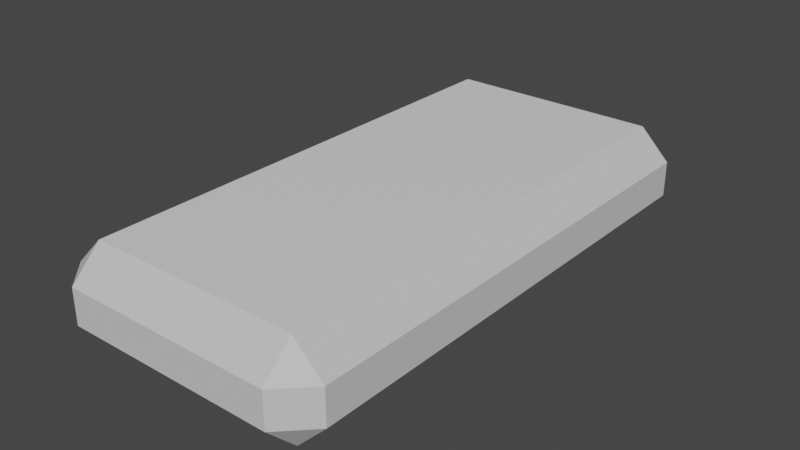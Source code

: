 # Source: thin-short.blend  (saved by Blender 2.93.21; exported with 4.5.12 LTS)
import bpy
from mathutils import Matrix  # noqa: F401  (used for matrix-valued properties, if any)

bpy.ops.wm.read_factory_settings(use_empty=True)
scene = bpy.context.scene
scene.name = 'Scene'

# ---- collections
col_collection = bpy.data.collections.new('Collection'); scene.collection.children.link(col_collection)

# ---- materials (node trees are filled in below, after node groups)
mat_case = bpy.data.materials.new('Case')
mat_case.use_transparent_shadow = False
mat_case.diffuse_color = (0.6275, 0.6275, 0.6275, 1.0)
mat_case.roughness = 1.0
mat_case.specular_intensity = 0.0
mat_walk = bpy.data.materials.new('Walk')
mat_walk.use_transparent_shadow = False

# ---- material node trees
mat_case.use_nodes = True; mat_case.node_tree.nodes.clear()
_N = mat_case.node_tree.nodes; _L = mat_case.node_tree.links
n0 = _N.new('ShaderNodeBsdfPrincipled'); n0.name = 'Principled BSDF'; n0.location = (10, 300)
n0.distribution = 'GGX'
n0.subsurface_method = 'BURLEY'
n0.inputs[0].default_value = (0.6275, 0.6275, 0.6275, 1.0)
n0.inputs[2].default_value = 1.0
n0.inputs[3].default_value = 1.45
n0.inputs[13].default_value = 0.0
n0.inputs[27].default_value = (0.0, 0.0, 0.0, 1.0)
n0.inputs[28].default_value = 1.0
n1 = _N.new('ShaderNodeOutputMaterial'); n1.name = 'Material Output'; n1.location = (300, 300)
_L.new(n0.outputs[0], n1.inputs[0])
n1.is_active_output = True
mat_walk.use_nodes = True; mat_walk.node_tree.nodes.clear()
_N = mat_walk.node_tree.nodes; _L = mat_walk.node_tree.links
n0 = _N.new('ShaderNodeBsdfPrincipled'); n0.name = 'Principled BSDF'; n0.location = (10, 300)
n0.distribution = 'GGX'
n0.subsurface_method = 'BURLEY'
n0.inputs[3].default_value = 1.45
n0.inputs[27].default_value = (0.0, 0.0, 0.0, 1.0)
n0.inputs[28].default_value = 1.0
n1 = _N.new('ShaderNodeOutputMaterial'); n1.name = 'Material Output'; n1.location = (300, 300)
_L.new(n0.outputs[0], n1.inputs[0])
n1.is_active_output = True

# ---- world
world_world = bpy.data.worlds.new('World'); scene.world = world_world
world_world.use_nodes = True; world_world.node_tree.nodes.clear()
_N = world_world.node_tree.nodes; _L = world_world.node_tree.links
n0 = _N.new('ShaderNodeOutputWorld'); n0.name = 'World Output'; n0.location = (300, 300)
n1 = _N.new('ShaderNodeBackground'); n1.name = 'Background'; n1.location = (10, 300)
n1.inputs[0].default_value = (0.05088, 0.05088, 0.05088, 1.0)
_L.new(n1.outputs[0], n0.inputs[0])
n0.is_active_output = True
world_world.color = (0.05088, 0.05088, 0.05088)
world_world.use_sun_shadow = False
world_world.sun_shadow_jitter_overblur = 0.0

# ---- meshes
me_thin_short = bpy.data.meshes.new('thin-short')
me_thin_short.from_pydata([(-0.39, -1.0, 0.065), (-0.39, -0.89, 0.175), (-0.5, -0.89, 0.065), (0.39, -1.0, 0.065), (0.5, -0.89, 0.065), (0.39, -0.89, 0.175), (-0.39, -1.0, -0.065), (-0.5, -0.89, -0.065), (-0.39, -0.89, -0.175), (-0.39, 1.0, 0.065), (-0.5, 0.89, 0.065), (-0.39, 0.89, 0.175), (0.39, -1.0, -0.065), (0.39, -0.89, -0.175), (0.5, -0.89, -0.065), (0.39, 1.0, 0.065), (0.39, 0.89, 0.175), (0.5, 0.89, 0.065), (-0.39, 1.0, -0.065), (-0.39, 0.89, -0.175), (-0.5, 0.89, -0.065), (0.39, 1.0, -0.065), (0.5, 0.89, -0.065), (0.39, 0.89, -0.175)], [], [(0, 1, 2), (3, 4, 5), (6, 7, 8), (9, 10, 11), (2, 1, 10), (10, 1, 11), (12, 13, 14), (15, 16, 17), (5, 4, 16), (16, 4, 17), (18, 19, 20), (20, 19, 7), (7, 19, 8), (9, 18, 10), (10, 18, 20), (21, 22, 23), (14, 13, 22), (22, 13, 23), (18, 21, 19), (19, 21, 23), (21, 15, 22), (22, 15, 17), (15, 9, 16), (16, 9, 11), (3, 12, 4), (4, 12, 14), (12, 6, 13), (13, 6, 8), (6, 0, 7), (7, 0, 2), (0, 3, 1), (1, 3, 5), (16, 11, 5), (5, 11, 1), (7, 2, 20), (20, 2, 10), (18, 9, 21), (21, 9, 15), (22, 17, 14), (14, 17, 4), (13, 8, 23), (23, 8, 19), (12, 3, 6), (6, 3, 0)])
me_thin_short.polygons.foreach_set('use_smooth', [True] * 44)
me_thin_short.polygons.foreach_set('material_index', [0, 0, 0, 0, 0, 0, 0, 0, 0, 0, 0, 0, 0, 0, 0, 0, 0, 0, 0, 0, 0, 0, 0, 0, 0, 0, 0, 0, 0, 0, 0, 0, 1, 1, 0, 0, 0, 0, 0, 0, 1, 1, 0, 0])
_k = set([(0, 1), (0, 2), (0, 3), (0, 6), (1, 2), (1, 5), (1, 11), (2, 7), (2, 10), (3, 4), (3, 5), (3, 12), (4, 5), (4, 14), (4, 17), (5, 16), (6, 7), (6, 8), (6, 12), (7, 8), (7, 20), (8, 13), (8, 19), (9, 10), (9, 11), (9, 15), (9, 18), (10, 11), (10, 20), (11, 16), (12, 13), (12, 14), (13, 14), (13, 23), (14, 22), (15, 16), (15, 17), (15, 21), (16, 17), (17, 22), (18, 19), (18, 20), (18, 21), (19, 20), (19, 23), (21, 22), (21, 23), (22, 23)])
me_thin_short.attributes.new('sharp_edge', 'BOOLEAN', 'EDGE').data.foreach_set('value', [ (min(e.vertices), max(e.vertices)) in _k for e in me_thin_short.edges])
_uv = me_thin_short.uv_layers.new(name='UVMap')
_uv.uv.foreach_set('vector', [-7.778, 13.47, -15.56, 0.0, 0.0, 0.0, -7.778, 13.47, -15.56, 0.0, 0.0, 0.0, -7.778, 13.47, -15.56, 0.0, 0.0, 0.0, 7.778, -13.47, 15.56, 0.0, 0.0, 0.0, 7.778, 89.0, -7.778, 89.0, 7.778, -89.0, 7.778, -89.0, -7.778, 89.0, -7.778, -89.0, -7.778, 13.47, -15.56, 0.0, 0.0, 0.0, 7.778, -13.47, 15.56, 0.0, 0.0, 0.0, 7.778, 89.0, -7.778, 89.0, 7.778, -89.0, 7.778, -89.0, -7.778, 89.0, -7.778, -89.0, 7.778, -13.47, 15.56, 0.0, 0.0, 0.0, -7.778, -89.0, 7.778, -89.0, -7.778, 89.0, -7.778, 89.0, 7.778, -89.0, 7.778, 89.0, 2.25, -7.778, 15.25, -7.778, 2.25, 7.778, 2.25, 7.778, 15.25, -7.778, 15.25, 7.778, 7.778, -13.47, 15.56, 0.0, 0.0, 0.0, 7.778, 89.0, -7.778, 89.0, 7.778, -89.0, 7.778, -89.0, -7.778, 89.0, -7.778, -89.0, -14.0, -7.778, 64.0, -7.778, -14.0, 7.778, -14.0, 7.778, 64.0, -7.778, 64.0, 7.778, 2.25, -7.778, 15.25, -7.778, 2.25, 7.778, 2.25, 7.778, 15.25, -7.778, 15.25, 7.778, -14.0, -7.778, 64.0, -7.778, -14.0, 7.778, -14.0, 7.778, 64.0, -7.778, 64.0, 7.778, 15.25, 7.778, 2.25, 7.778, 15.25, -7.778, 15.25, -7.778, 2.25, 7.778, 2.25, -7.778, 64.0, 7.778, -14.0, 7.778, 64.0, -7.778, 64.0, -7.778, -14.0, 7.778, -14.0, -7.778, 15.25, 7.778, 2.25, 7.778, 15.25, -7.778, 15.25, -7.778, 2.25, 7.778, 2.25, -7.778, 64.0, 7.778, -14.0, 7.778, 64.0, -7.778, 64.0, -7.778, -14.0, 7.778, -14.0, -7.778, 11.0, -89.0, 89.0, -89.0, 11.0, 89.0, 11.0, 89.0, 89.0, -89.0, 89.0, 89.0, 24.0, 89.0, 11.0, 89.0, 24.0, -89.0, 24.0, -89.0, 11.0, 89.0, 11.0, -89.0, -6.5, -39.0, 6.5, -39.0, -6.5, 39.0, -6.5, 39.0, 6.5, -39.0, 6.5, 39.0, 11.0, -89.0, 24.0, -89.0, 11.0, 89.0, 11.0, 89.0, 24.0, -89.0, 24.0, 89.0, 89.0, 89.0, 11.0, 89.0, 89.0, -89.0, 89.0, -89.0, 11.0, 89.0, 11.0, -89.0, 6.5, 39.0, -6.5, 39.0, 6.5, -39.0, 6.5, -39.0, -6.5, 39.0, -6.5, -39.0])
me_thin_short.materials.append(mat_case)
me_thin_short.materials.append(mat_walk)
me_thin_short.use_remesh_fix_poles = True
me_thin_short.use_remesh_preserve_attributes = False
me_thin_short.update()
me_thin_short.normals_split_custom_set([tuple(v) for v in zip(*[iter([-0.5774, -0.5774, 0.5774, -0.5774, -0.5774, 0.5774, -0.5774, -0.5774, 0.5774, 0.5774, -0.5774, 0.5774, 0.5774, -0.5774, 0.5774, 0.5774, -0.5774, 0.5774, -0.5774, -0.5773, -0.5774, -0.5774, -0.5773, -0.5774, -0.5774, -0.5773, -0.5774, -0.5774, 0.5773, 0.5774, -0.5774, 0.5773, 0.5774, -0.5774, 0.5773, 0.5774, -0.7071, -2.422e-07, 0.7071, -0.7071, -2.403e-07, 0.7071, -0.7071, -2.096e-07, 0.7071, -0.7071, -2.096e-07, 0.7071, -0.7071, -2.403e-07, 0.7071, -0.7071, -2.077e-07, 0.7071, 0.5774, -0.5773, -0.5774, 0.5774, -0.5773, -0.5774, 0.5774, -0.5773, -0.5774, 0.5774, 0.5773, 0.5774, 0.5774, 0.5773, 0.5774, 0.5774, 0.5773, 0.5774, 0.7071, -2.422e-07, 0.7071, 0.7071, -2.407e-07, 0.7071, 0.7071, -2.167e-07, 0.7071, 0.7071, -2.167e-07, 0.7071, 0.7071, -2.407e-07, 0.7071, 0.7071, -2.153e-07, 0.7071, -0.5774, 0.5774, -0.5774, -0.5774, 0.5774, -0.5774, -0.5774, 0.5774, -0.5774, -0.7071, 2.422e-07, -0.7071, -0.7071, 2.403e-07, -0.7071, -0.7071, 2.096e-07, -0.7071, -0.7071, 2.096e-07, -0.7071, -0.7071, 2.403e-07, -0.7071, -0.7071, 2.077e-07, -0.7071, -0.7071, 0.7071, 0.0, -0.7071, 0.7071, 0.0, -0.7071, 0.7071, 0.0, -0.7071, 0.7071, 0.0, -0.7071, 0.7071, 0.0, -0.7071, 0.7071, 0.0, 0.5774, 0.5774, -0.5774, 0.5774, 0.5774, -0.5774, 0.5774, 0.5774, -0.5774, 0.7071, 2.153e-07, -0.7071, 0.7071, 2.163e-07, -0.7071, 0.7071, 2.336e-07, -0.7071, 0.7071, 2.336e-07, -0.7071, 0.7071, 2.163e-07, -0.7071, 0.7071, 2.346e-07, -0.7071, 0.0, 0.7071, -0.7071, 0.0, 0.7071, -0.7071, 0.0, 0.7071, -0.7071, 0.0, 0.7071, -0.7071, 0.0, 0.7071, -0.7071, 0.0, 0.7071, -0.7071, 0.7071, 0.7071, 0.0, 0.7071, 0.7071, 0.0, 0.7071, 0.7071, 0.0, 0.7071, 0.7071, 0.0, 0.7071, 0.7071, 0.0, 0.7071, 0.7071, 0.0, 0.0, 0.7071, 0.7071, 0.0, 0.7071, 0.7071, 0.0, 0.7071, 0.7071, 0.0, 0.7071, 0.7071, 0.0, 0.7071, 0.7071, 0.0, 0.7071, 0.7071, 0.7071, -0.7071, 0.0, 0.7071, -0.7071, 0.0, 0.7071, -0.7071, 0.0, 0.7071, -0.7071, 0.0, 0.7071, -0.7071, 0.0, 0.7071, -0.7071, 0.0, 0.0, -0.7071, -0.7071, 0.0, -0.7071, -0.7071, 0.0, -0.7071, -0.7071, 0.0, -0.7071, -0.7071, 0.0, -0.7071, -0.7071, 0.0, -0.7071, -0.7071, -0.7071, -0.7071, 0.0, -0.7071, -0.7071, 0.0, -0.7071, -0.7071, 0.0, -0.7071, -0.7071, 0.0, -0.7071, -0.7071, 0.0, -0.7071, -0.7071, 0.0, 0.0, -0.7071, 0.7071, 0.0, -0.7071, 0.7071, 0.0, -0.7071, 0.7071, 0.0, -0.7071, 0.7071, 0.0, -0.7071, 0.7071, 0.0, -0.7071, 0.7071, 0.0, -3.181e-07, 1.0, 0.0, -3.181e-07, 1.0, 0.0, -3.181e-07, 1.0, 0.0, -3.181e-07, 1.0, 0.0, -3.181e-07, 1.0, 0.0, -3.181e-07, 1.0, -1.0, 0.0, 0.0, -1.0, 0.0, 0.0, -1.0, 0.0, 0.0, -1.0, 0.0, 0.0, -1.0, 0.0, 0.0, -1.0, 0.0, 0.0, 0.0, 1.0, 0.0, 0.0, 1.0, 0.0, 0.0, 1.0, 0.0, 0.0, 1.0, 0.0, 0.0, 1.0, 0.0, 0.0, 1.0, 0.0, 1.0, 0.0, 0.0, 1.0, 0.0, 0.0, 1.0, 0.0, 0.0, 1.0, 0.0, 0.0, 1.0, 0.0, 0.0, 1.0, 0.0, 0.0, 0.0, 3.181e-07, -1.0, 0.0, 3.181e-07, -1.0, 0.0, 3.181e-07, -1.0, 0.0, 3.181e-07, -1.0, 0.0, 3.181e-07, -1.0, 0.0, 3.181e-07, -1.0, 0.0, -1.0, 0.0, 0.0, -1.0, 0.0, 0.0, -1.0, 0.0, 0.0, -1.0, 0.0, 0.0, -1.0, 0.0, 0.0, -1.0, 0.0])] * 3)])

# ---- objects
ob_thin_short = bpy.data.objects.new('thin-short', me_thin_short)

# ---- transforms, parenting, visibility, modifiers, constraints
ob_thin_short.location = (0.0, 0.0, 0.0)

# ---- collection membership
col_collection.objects.link(ob_thin_short)

# ---- scene / render settings (as saved in the file)
scene.frame_start = 1; scene.frame_end = 250; scene.frame_set(1)
scene.render.engine = 'BLENDER_EEVEE_NEXT'
scene.cycles.use_denoising = False
scene.cycles.samples = 128
scene.cycles.sampling_pattern = 'TABULATED_SOBOL'
scene.cycles.use_adaptive_sampling = False
scene.cycles.use_light_tree = False
scene.view_settings.view_transform = 'Filmic'
bpy.context.view_layer.update()

# ---- added for rendering (the .blend has no active camera and no usable light): camera, sun
cam_auto = bpy.data.cameras.new('AutoCamera')
cam_auto.lens = 50.0
cam_auto.sensor_width = 36.0
cam_auto.clip_end = 1000.0
ob_auto_camera = bpy.data.objects.new('AutoCamera', cam_auto)
scene.collection.objects.link(ob_auto_camera)
ob_auto_camera.location = (2.09406, -2.51287, 1.67524)
ob_auto_camera.rotation_euler = (1.09748, -7.21219e-08, 0.694738)
scene.camera = ob_auto_camera
light_auto_sun = bpy.data.lights.new('AutoSun', 'SUN')
light_auto_sun.energy = 3.0
light_auto_sun.angle = 0.0523599
ob_auto_sun = bpy.data.objects.new('AutoSun', light_auto_sun)
scene.collection.objects.link(ob_auto_sun)
ob_auto_sun.rotation_euler = (0.872665, 0.174533, 0.523599)
bpy.context.view_layer.update()
